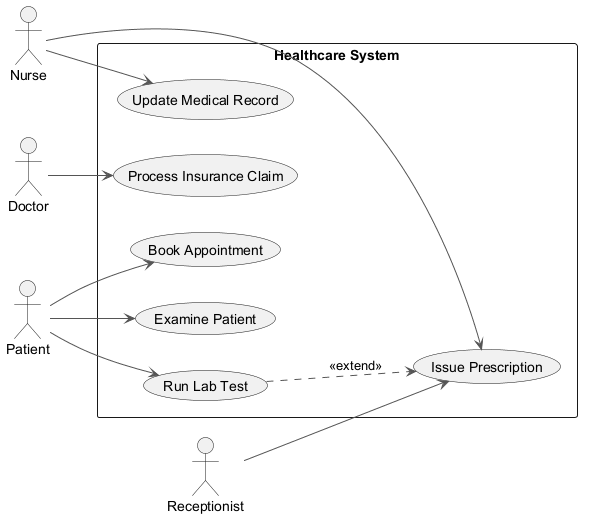

The diagram above was rendered by PlantUML. Its source (embedded in the PNG):
@startuml
skinparam backgroundColor #FFFFFF
skinparam classBackgroundColor #F3E5F5
skinparam classBorderColor #6A1B9A
skinparam ArrowColor #555555
left to right direction
actor "Doctor" as D
actor "Nurse" as N
actor "Receptionist" as R
actor "Patient" as P
rectangle "Healthcare System" {
  usecase "Examine Patient" as UC_ExaminePatient
  usecase "Run Lab Test" as UC_RunLabTest
  usecase "Process Insurance Claim" as UC_ProcessInsuranceClaim
  usecase "Issue Prescription" as UC_IssuePrescription
  usecase "Book Appointment" as UC_BookAppointment
  usecase "Update Medical Record" as UC_UpdateMedicalRecord
}
D --> UC_ProcessInsuranceClaim
N --> UC_UpdateMedicalRecord
N --> UC_IssuePrescription
R --> UC_IssuePrescription
P --> UC_BookAppointment
P --> UC_ExaminePatient
P --> UC_RunLabTest
UC_RunLabTest ..> UC_IssuePrescription : <<extend>>
@enduml